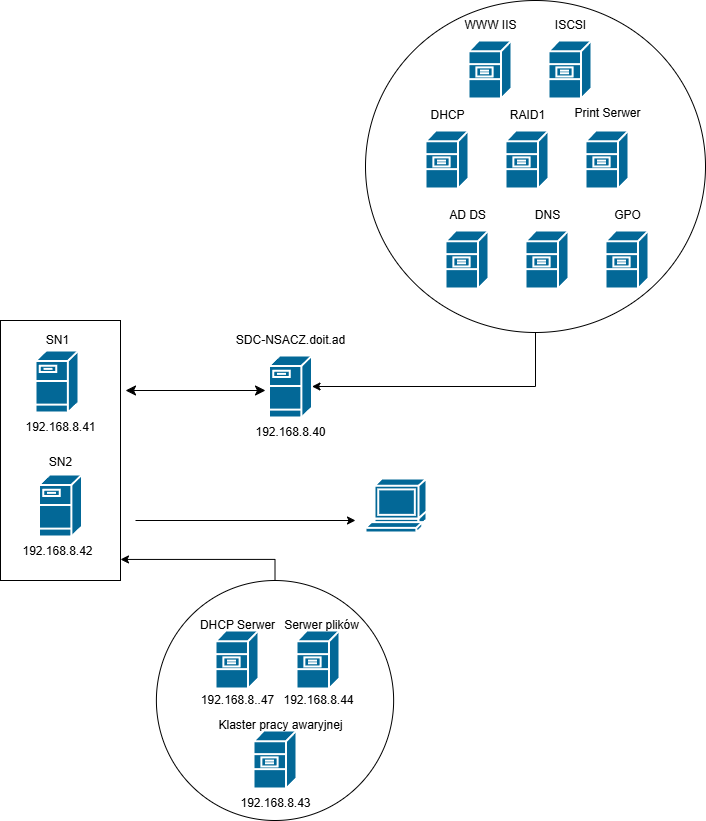

The diagram above was exported from draw.io. Its source (the exported page's mxGraphModel, read from the mxfile embedded in the PNG):
<mxGraphModel dx="1434" dy="772" grid="1" gridSize="10" guides="1" tooltips="1" connect="1" arrows="1" fold="1" page="1" pageScale="1" pageWidth="827" pageHeight="1169" math="0" shadow="0">
  <root>
    <mxCell id="0" />
    <mxCell id="1" parent="0" />
    <mxCell id="W4hS_v4asbrzNcd_2v9x-36" value="" style="ellipse;whiteSpace=wrap;html=1;" vertex="1" parent="1">
      <mxGeometry x="230.88" y="840" width="237.25" height="240" as="geometry" />
    </mxCell>
    <mxCell id="W4hS_v4asbrzNcd_2v9x-31" value="" style="whiteSpace=wrap;html=1;" vertex="1" parent="1">
      <mxGeometry x="75" y="580" width="120" height="260" as="geometry" />
    </mxCell>
    <mxCell id="W4hS_v4asbrzNcd_2v9x-24" value="" style="ellipse;whiteSpace=wrap;html=1;" vertex="1" parent="1">
      <mxGeometry x="440" y="260" width="340" height="332" as="geometry" />
    </mxCell>
    <mxCell id="W4hS_v4asbrzNcd_2v9x-1" value="" style="shape=mxgraph.cisco.servers.fileserver;sketch=0;html=1;pointerEvents=1;dashed=0;fillColor=#036897;strokeColor=#ffffff;strokeWidth=2;verticalLabelPosition=bottom;verticalAlign=top;align=center;outlineConnect=0;" vertex="1" parent="1">
      <mxGeometry x="343.5" y="615" width="43" height="62" as="geometry" />
    </mxCell>
    <mxCell id="W4hS_v4asbrzNcd_2v9x-2" value="192.168.8.40" style="text;html=1;align=center;verticalAlign=middle;resizable=0;points=[];autosize=1;strokeColor=none;fillColor=none;" vertex="1" parent="1">
      <mxGeometry x="320" y="677" width="90" height="30" as="geometry" />
    </mxCell>
    <mxCell id="W4hS_v4asbrzNcd_2v9x-3" value="SDC-NSACZ.doit.ad" style="text;html=1;align=center;verticalAlign=middle;resizable=0;points=[];autosize=1;strokeColor=none;fillColor=none;" vertex="1" parent="1">
      <mxGeometry x="300" y="585" width="130" height="30" as="geometry" />
    </mxCell>
    <mxCell id="W4hS_v4asbrzNcd_2v9x-4" value="" style="shape=mxgraph.cisco.servers.file_server;sketch=0;html=1;pointerEvents=1;dashed=0;fillColor=#036897;strokeColor=#ffffff;strokeWidth=2;verticalLabelPosition=bottom;verticalAlign=top;align=center;outlineConnect=0;" vertex="1" parent="1">
      <mxGeometry x="543" y="300" width="43" height="58" as="geometry" />
    </mxCell>
    <mxCell id="W4hS_v4asbrzNcd_2v9x-5" value="" style="shape=mxgraph.cisco.servers.file_server;sketch=0;html=1;pointerEvents=1;dashed=0;fillColor=#036897;strokeColor=#ffffff;strokeWidth=2;verticalLabelPosition=bottom;verticalAlign=top;align=center;outlineConnect=0;" vertex="1" parent="1">
      <mxGeometry x="623" y="300" width="43" height="58" as="geometry" />
    </mxCell>
    <mxCell id="W4hS_v4asbrzNcd_2v9x-6" value="" style="shape=mxgraph.cisco.servers.file_server;sketch=0;html=1;pointerEvents=1;dashed=0;fillColor=#036897;strokeColor=#ffffff;strokeWidth=2;verticalLabelPosition=bottom;verticalAlign=top;align=center;outlineConnect=0;" vertex="1" parent="1">
      <mxGeometry x="500" y="390" width="43" height="58" as="geometry" />
    </mxCell>
    <mxCell id="W4hS_v4asbrzNcd_2v9x-7" value="" style="shape=mxgraph.cisco.servers.file_server;sketch=0;html=1;pointerEvents=1;dashed=0;fillColor=#036897;strokeColor=#ffffff;strokeWidth=2;verticalLabelPosition=bottom;verticalAlign=top;align=center;outlineConnect=0;" vertex="1" parent="1">
      <mxGeometry x="580" y="390" width="43" height="58" as="geometry" />
    </mxCell>
    <mxCell id="W4hS_v4asbrzNcd_2v9x-8" value="" style="shape=mxgraph.cisco.servers.file_server;sketch=0;html=1;pointerEvents=1;dashed=0;fillColor=#036897;strokeColor=#ffffff;strokeWidth=2;verticalLabelPosition=bottom;verticalAlign=top;align=center;outlineConnect=0;" vertex="1" parent="1">
      <mxGeometry x="660" y="390" width="43" height="58" as="geometry" />
    </mxCell>
    <mxCell id="W4hS_v4asbrzNcd_2v9x-9" value="" style="shape=mxgraph.cisco.servers.file_server;sketch=0;html=1;pointerEvents=1;dashed=0;fillColor=#036897;strokeColor=#ffffff;strokeWidth=2;verticalLabelPosition=bottom;verticalAlign=top;align=center;outlineConnect=0;" vertex="1" parent="1">
      <mxGeometry x="520" y="490" width="43" height="58" as="geometry" />
    </mxCell>
    <mxCell id="W4hS_v4asbrzNcd_2v9x-10" value="" style="shape=mxgraph.cisco.servers.file_server;sketch=0;html=1;pointerEvents=1;dashed=0;fillColor=#036897;strokeColor=#ffffff;strokeWidth=2;verticalLabelPosition=bottom;verticalAlign=top;align=center;outlineConnect=0;" vertex="1" parent="1">
      <mxGeometry x="600" y="490" width="43" height="58" as="geometry" />
    </mxCell>
    <mxCell id="W4hS_v4asbrzNcd_2v9x-11" value="" style="shape=mxgraph.cisco.servers.file_server;sketch=0;html=1;pointerEvents=1;dashed=0;fillColor=#036897;strokeColor=#ffffff;strokeWidth=2;verticalLabelPosition=bottom;verticalAlign=top;align=center;outlineConnect=0;" vertex="1" parent="1">
      <mxGeometry x="680" y="490" width="43" height="58" as="geometry" />
    </mxCell>
    <mxCell id="W4hS_v4asbrzNcd_2v9x-12" value="WWW IIS" style="text;html=1;align=center;verticalAlign=middle;resizable=0;points=[];autosize=1;strokeColor=none;fillColor=none;" vertex="1" parent="1">
      <mxGeometry x="524.5" y="270" width="80" height="30" as="geometry" />
    </mxCell>
    <mxCell id="W4hS_v4asbrzNcd_2v9x-13" value="ISCSI" style="text;html=1;align=center;verticalAlign=middle;resizable=0;points=[];autosize=1;strokeColor=none;fillColor=none;" vertex="1" parent="1">
      <mxGeometry x="619.5" y="270" width="50" height="30" as="geometry" />
    </mxCell>
    <mxCell id="W4hS_v4asbrzNcd_2v9x-14" value="DNS" style="text;html=1;align=center;verticalAlign=middle;resizable=0;points=[];autosize=1;strokeColor=none;fillColor=none;" vertex="1" parent="1">
      <mxGeometry x="596.5" y="460" width="50" height="30" as="geometry" />
    </mxCell>
    <mxCell id="W4hS_v4asbrzNcd_2v9x-15" value="DHCP" style="text;html=1;align=center;verticalAlign=middle;resizable=0;points=[];autosize=1;strokeColor=none;fillColor=none;" vertex="1" parent="1">
      <mxGeometry x="491.5" y="360" width="60" height="30" as="geometry" />
    </mxCell>
    <mxCell id="W4hS_v4asbrzNcd_2v9x-16" value="AD DS" style="text;html=1;align=center;verticalAlign=middle;resizable=0;points=[];autosize=1;strokeColor=none;fillColor=none;" vertex="1" parent="1">
      <mxGeometry x="511.5" y="460" width="60" height="30" as="geometry" />
    </mxCell>
    <mxCell id="W4hS_v4asbrzNcd_2v9x-17" value="RAID1" style="text;html=1;align=center;verticalAlign=middle;resizable=0;points=[];autosize=1;strokeColor=none;fillColor=none;" vertex="1" parent="1">
      <mxGeometry x="571.5" y="360" width="60" height="30" as="geometry" />
    </mxCell>
    <mxCell id="W4hS_v4asbrzNcd_2v9x-18" value="Print Serwer" style="text;html=1;align=center;verticalAlign=middle;resizable=0;points=[];autosize=1;strokeColor=none;fillColor=none;" vertex="1" parent="1">
      <mxGeometry x="636.5" y="358" width="90" height="30" as="geometry" />
    </mxCell>
    <mxCell id="W4hS_v4asbrzNcd_2v9x-19" value="GPO" style="text;html=1;align=center;verticalAlign=middle;resizable=0;points=[];autosize=1;strokeColor=none;fillColor=none;" vertex="1" parent="1">
      <mxGeometry x="676.5" y="460" width="50" height="30" as="geometry" />
    </mxCell>
    <mxCell id="W4hS_v4asbrzNcd_2v9x-25" value="" style="shape=mxgraph.cisco.servers.fileserver;sketch=0;html=1;pointerEvents=1;dashed=0;fillColor=#036897;strokeColor=#ffffff;strokeWidth=2;verticalLabelPosition=bottom;verticalAlign=top;align=center;outlineConnect=0;" vertex="1" parent="1">
      <mxGeometry x="110" y="610" width="43" height="62" as="geometry" />
    </mxCell>
    <mxCell id="W4hS_v4asbrzNcd_2v9x-26" value="" style="shape=mxgraph.cisco.servers.fileserver;sketch=0;html=1;pointerEvents=1;dashed=0;fillColor=#036897;strokeColor=#ffffff;strokeWidth=2;verticalLabelPosition=bottom;verticalAlign=top;align=center;outlineConnect=0;" vertex="1" parent="1">
      <mxGeometry x="113.5" y="734" width="43" height="62" as="geometry" />
    </mxCell>
    <mxCell id="W4hS_v4asbrzNcd_2v9x-27" value="SN1" style="text;html=1;align=center;verticalAlign=middle;resizable=0;points=[];autosize=1;strokeColor=none;fillColor=none;" vertex="1" parent="1">
      <mxGeometry x="106.5" y="585" width="50" height="30" as="geometry" />
    </mxCell>
    <mxCell id="W4hS_v4asbrzNcd_2v9x-28" value="SN2" style="text;html=1;align=center;verticalAlign=middle;resizable=0;points=[];autosize=1;strokeColor=none;fillColor=none;" vertex="1" parent="1">
      <mxGeometry x="110" y="707" width="50" height="30" as="geometry" />
    </mxCell>
    <mxCell id="W4hS_v4asbrzNcd_2v9x-29" value="192.168.8.41" style="text;html=1;align=center;verticalAlign=middle;resizable=0;points=[];autosize=1;strokeColor=none;fillColor=none;" vertex="1" parent="1">
      <mxGeometry x="90" y="672" width="90" height="30" as="geometry" />
    </mxCell>
    <mxCell id="W4hS_v4asbrzNcd_2v9x-30" value="192.168.8.42" style="text;html=1;align=center;verticalAlign=middle;resizable=0;points=[];autosize=1;strokeColor=none;fillColor=none;" vertex="1" parent="1">
      <mxGeometry x="86.5" y="796" width="90" height="30" as="geometry" />
    </mxCell>
    <mxCell id="W4hS_v4asbrzNcd_2v9x-32" value="" style="shape=mxgraph.cisco.computers_and_peripherals.terminal;sketch=0;html=1;pointerEvents=1;dashed=0;fillColor=#036897;strokeColor=#ffffff;strokeWidth=2;verticalLabelPosition=bottom;verticalAlign=top;align=center;outlineConnect=0;" vertex="1" parent="1">
      <mxGeometry x="440" y="738" width="61" height="54" as="geometry" />
    </mxCell>
    <mxCell id="W4hS_v4asbrzNcd_2v9x-33" value="" style="shape=mxgraph.cisco.servers.file_server;sketch=0;html=1;pointerEvents=1;dashed=0;fillColor=#036897;strokeColor=#ffffff;strokeWidth=2;verticalLabelPosition=bottom;verticalAlign=top;align=center;outlineConnect=0;" vertex="1" parent="1">
      <mxGeometry x="290" y="890" width="43" height="58" as="geometry" />
    </mxCell>
    <mxCell id="W4hS_v4asbrzNcd_2v9x-34" value="" style="shape=mxgraph.cisco.servers.file_server;sketch=0;html=1;pointerEvents=1;dashed=0;fillColor=#036897;strokeColor=#ffffff;strokeWidth=2;verticalLabelPosition=bottom;verticalAlign=top;align=center;outlineConnect=0;" vertex="1" parent="1">
      <mxGeometry x="328" y="990" width="43" height="58" as="geometry" />
    </mxCell>
    <mxCell id="W4hS_v4asbrzNcd_2v9x-35" value="" style="shape=mxgraph.cisco.servers.file_server;sketch=0;html=1;pointerEvents=1;dashed=0;fillColor=#036897;strokeColor=#ffffff;strokeWidth=2;verticalLabelPosition=bottom;verticalAlign=top;align=center;outlineConnect=0;" vertex="1" parent="1">
      <mxGeometry x="371" y="890" width="43" height="58" as="geometry" />
    </mxCell>
    <mxCell id="W4hS_v4asbrzNcd_2v9x-37" value="DHCP Serwer" style="text;html=1;align=center;verticalAlign=middle;resizable=0;points=[];autosize=1;strokeColor=none;fillColor=none;" vertex="1" parent="1">
      <mxGeometry x="261.5" y="870" width="100" height="30" as="geometry" />
    </mxCell>
    <mxCell id="W4hS_v4asbrzNcd_2v9x-38" value="Serwer plików" style="text;html=1;align=center;verticalAlign=middle;resizable=0;points=[];autosize=1;strokeColor=none;fillColor=none;" vertex="1" parent="1">
      <mxGeometry x="346.25" y="870" width="100" height="30" as="geometry" />
    </mxCell>
    <mxCell id="W4hS_v4asbrzNcd_2v9x-39" value="Klaster pracy awaryjnej" style="text;html=1;align=center;verticalAlign=middle;resizable=0;points=[];autosize=1;strokeColor=none;fillColor=none;" vertex="1" parent="1">
      <mxGeometry x="280" y="970" width="150" height="30" as="geometry" />
    </mxCell>
    <mxCell id="W4hS_v4asbrzNcd_2v9x-40" value="192.168.8..47" style="text;html=1;align=center;verticalAlign=middle;resizable=0;points=[];autosize=1;strokeColor=none;fillColor=none;" vertex="1" parent="1">
      <mxGeometry x="261.5" y="945" width="100" height="30" as="geometry" />
    </mxCell>
    <mxCell id="W4hS_v4asbrzNcd_2v9x-41" value="192.168.8.44" style="text;html=1;align=center;verticalAlign=middle;resizable=0;points=[];autosize=1;strokeColor=none;fillColor=none;" vertex="1" parent="1">
      <mxGeometry x="347.5" y="945" width="90" height="30" as="geometry" />
    </mxCell>
    <mxCell id="W4hS_v4asbrzNcd_2v9x-42" value="192.168.8.43" style="text;html=1;align=center;verticalAlign=middle;resizable=0;points=[];autosize=1;strokeColor=none;fillColor=none;" vertex="1" parent="1">
      <mxGeometry x="304.5" y="1048" width="90" height="30" as="geometry" />
    </mxCell>
    <mxCell id="W4hS_v4asbrzNcd_2v9x-43" value="" style="edgeStyle=none;orthogonalLoop=1;jettySize=auto;html=1;rounded=0;" edge="1" parent="1">
      <mxGeometry width="100" relative="1" as="geometry">
        <mxPoint x="210" y="780" as="sourcePoint" />
        <mxPoint x="430" y="780" as="targetPoint" />
        <Array as="points" />
      </mxGeometry>
    </mxCell>
    <mxCell id="W4hS_v4asbrzNcd_2v9x-44" value="" style="edgeStyle=none;orthogonalLoop=1;jettySize=auto;html=1;endArrow=classic;startArrow=classic;endSize=8;startSize=8;rounded=0;" edge="1" parent="1">
      <mxGeometry width="100" relative="1" as="geometry">
        <mxPoint x="200" y="650" as="sourcePoint" />
        <mxPoint x="340" y="650" as="targetPoint" />
        <Array as="points" />
      </mxGeometry>
    </mxCell>
    <mxCell id="W4hS_v4asbrzNcd_2v9x-45" style="edgeStyle=orthogonalEdgeStyle;rounded=0;orthogonalLoop=1;jettySize=auto;html=1;exitX=0.5;exitY=0;exitDx=0;exitDy=0;entryX=1;entryY=0.919;entryDx=0;entryDy=0;entryPerimeter=0;" edge="1" parent="1" source="W4hS_v4asbrzNcd_2v9x-36" target="W4hS_v4asbrzNcd_2v9x-31">
      <mxGeometry relative="1" as="geometry" />
    </mxCell>
    <mxCell id="W4hS_v4asbrzNcd_2v9x-46" style="edgeStyle=orthogonalEdgeStyle;rounded=0;orthogonalLoop=1;jettySize=auto;html=1;exitX=0.5;exitY=1;exitDx=0;exitDy=0;entryX=1;entryY=0.5;entryDx=0;entryDy=0;entryPerimeter=0;" edge="1" parent="1" source="W4hS_v4asbrzNcd_2v9x-24" target="W4hS_v4asbrzNcd_2v9x-1">
      <mxGeometry relative="1" as="geometry" />
    </mxCell>
  </root>
</mxGraphModel>